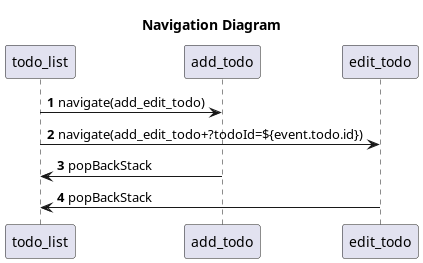

The diagram above was rendered by PlantUML. Its source (embedded in the PNG):
@startuml
'https://plantuml.com/sequence-diagram

autonumber

title Navigation Diagram

participant "todo_list" as LIST
participant "add_todo" as ADD
participant "edit_todo" as EDIT

LIST -> ADD : navigate(add_edit_todo)
LIST -> EDIT : navigate(add_edit_todo+?todoId=${event.todo.id})
ADD -> LIST : popBackStack
EDIT -> LIST : popBackStack

@enduml